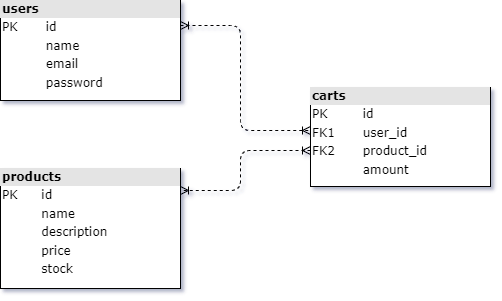

The diagram above was exported from draw.io. Its source (the exported page's mxGraphModel, read from the mxfile embedded in the PNG):
<mxGraphModel dx="1313" dy="653" grid="1" gridSize="10" guides="1" tooltips="1" connect="1" arrows="1" fold="1" page="1" pageScale="1" pageWidth="583" pageHeight="413" background="none" math="0" shadow="0">
  <root>
    <mxCell id="0" />
    <mxCell id="1" parent="0" />
    <mxCell id="2ed32ef02a7f4228-20" style="edgeStyle=orthogonalEdgeStyle;html=1;dashed=1;labelBackgroundColor=none;startArrow=ERoneToMany;endArrow=ERoneToMany;fontFamily=Verdana;fontSize=12;align=left;startFill=0;endFill=0;exitX=1;exitY=0.25;exitDx=0;exitDy=0;" parent="1" source="2ed32ef02a7f4228-4" target="2ed32ef02a7f4228-8" edge="1">
      <mxGeometry relative="1" as="geometry">
        <mxPoint x="220" y="132" as="sourcePoint" />
        <mxPoint x="920.0526315789475" y="218" as="targetPoint" />
        <Array as="points">
          <mxPoint x="280" y="95" />
          <mxPoint x="280" y="200" />
        </Array>
      </mxGeometry>
    </mxCell>
    <mxCell id="2ed32ef02a7f4228-2" value="&lt;div style=&quot;box-sizing: border-box ; width: 100% ; background: #e4e4e4 ; padding: 2px&quot;&gt;&lt;b&gt;products&lt;/b&gt;&lt;/div&gt;&lt;table style=&quot;width: 100% ; font-size: 1em&quot; cellpadding=&quot;2&quot; cellspacing=&quot;0&quot;&gt;&lt;tbody&gt;&lt;tr&gt;&lt;td&gt;PK&lt;/td&gt;&lt;td&gt;id&lt;/td&gt;&lt;/tr&gt;&lt;tr&gt;&lt;td&gt;&lt;br&gt;&lt;/td&gt;&lt;td&gt;name&lt;/td&gt;&lt;/tr&gt;&lt;tr&gt;&lt;td&gt;&lt;/td&gt;&lt;td&gt;description&lt;/td&gt;&lt;/tr&gt;&lt;tr&gt;&lt;td&gt;&lt;br&gt;&lt;/td&gt;&lt;td&gt;price&lt;br&gt;&lt;/td&gt;&lt;/tr&gt;&lt;tr&gt;&lt;td&gt;&lt;br&gt;&lt;/td&gt;&lt;td&gt;stock&lt;br&gt;&lt;/td&gt;&lt;/tr&gt;&lt;tr&gt;&lt;td&gt;&lt;br&gt;&lt;/td&gt;&lt;td&gt;&lt;br&gt;&lt;/td&gt;&lt;/tr&gt;&lt;/tbody&gt;&lt;/table&gt;" style="verticalAlign=top;align=left;overflow=fill;html=1;rounded=0;shadow=0;comic=0;labelBackgroundColor=none;strokeWidth=1;fontFamily=Verdana;fontSize=12" parent="1" vertex="1">
      <mxGeometry x="40" y="238" width="180" height="120" as="geometry" />
    </mxCell>
    <mxCell id="2ed32ef02a7f4228-22" style="edgeStyle=orthogonalEdgeStyle;html=1;dashed=1;labelBackgroundColor=none;startArrow=ERoneToMany;endArrow=ERoneToMany;fontFamily=Verdana;fontSize=12;align=left;startFill=0;" parent="1" source="2ed32ef02a7f4228-8" target="2ed32ef02a7f4228-2" edge="1">
      <mxGeometry relative="1" as="geometry">
        <mxPoint x="340" y="228" as="sourcePoint" />
        <mxPoint x="219.99999999999994" y="297.99999999999994" as="targetPoint" />
        <Array as="points">
          <mxPoint x="280" y="220" />
          <mxPoint x="280" y="260" />
        </Array>
      </mxGeometry>
    </mxCell>
    <mxCell id="2ed32ef02a7f4228-4" value="&lt;div style=&quot;box-sizing: border-box ; width: 100% ; background: #e4e4e4 ; padding: 2px&quot;&gt;&lt;b&gt;users&lt;/b&gt;&lt;/div&gt;&lt;table style=&quot;width: 100% ; font-size: 1em&quot; cellpadding=&quot;2&quot; cellspacing=&quot;0&quot;&gt;&lt;tbody&gt;&lt;tr&gt;&lt;td&gt;PK&lt;/td&gt;&lt;td&gt;id&lt;/td&gt;&lt;/tr&gt;&lt;tr&gt;&lt;td&gt;&lt;br&gt;&lt;/td&gt;&lt;td&gt;name&lt;/td&gt;&lt;/tr&gt;&lt;tr&gt;&lt;td&gt;&lt;/td&gt;&lt;td&gt;email&lt;/td&gt;&lt;/tr&gt;&lt;tr&gt;&lt;td&gt;&lt;br&gt;&lt;/td&gt;&lt;td&gt;password&lt;br&gt;&lt;/td&gt;&lt;/tr&gt;&lt;/tbody&gt;&lt;/table&gt;" style="verticalAlign=top;align=left;overflow=fill;html=1;rounded=0;shadow=0;comic=0;labelBackgroundColor=none;strokeWidth=1;fontFamily=Verdana;fontSize=12" parent="1" vertex="1">
      <mxGeometry x="40" y="70" width="180" height="100" as="geometry" />
    </mxCell>
    <mxCell id="2ed32ef02a7f4228-8" value="&lt;div style=&quot;box-sizing: border-box ; width: 100% ; background: #e4e4e4 ; padding: 2px&quot;&gt;&lt;b&gt;carts&lt;/b&gt;&lt;/div&gt;&lt;table style=&quot;width: 100% ; font-size: 1em&quot; cellpadding=&quot;2&quot; cellspacing=&quot;0&quot;&gt;&lt;tbody&gt;&lt;tr&gt;&lt;td&gt;PK&lt;/td&gt;&lt;td&gt;id&lt;/td&gt;&lt;/tr&gt;&lt;tr&gt;&lt;td&gt;FK1&lt;/td&gt;&lt;td&gt;user_id&lt;/td&gt;&lt;/tr&gt;&lt;tr&gt;&lt;td&gt;FK2&lt;br&gt;&lt;/td&gt;&lt;td&gt;product_id&lt;br&gt;&lt;/td&gt;&lt;/tr&gt;&lt;tr&gt;&lt;td&gt;&lt;br&gt;&lt;/td&gt;&lt;td&gt;amount&lt;br&gt;&lt;/td&gt;&lt;/tr&gt;&lt;tr&gt;&lt;td&gt;&lt;/td&gt;&lt;td&gt;&lt;br&gt;&lt;/td&gt;&lt;/tr&gt;&lt;/tbody&gt;&lt;/table&gt;" style="verticalAlign=top;align=left;overflow=fill;html=1;rounded=0;shadow=0;comic=0;labelBackgroundColor=none;strokeWidth=1;fontFamily=Verdana;fontSize=12" parent="1" vertex="1">
      <mxGeometry x="350" y="157" width="180" height="99" as="geometry" />
    </mxCell>
  </root>
</mxGraphModel>